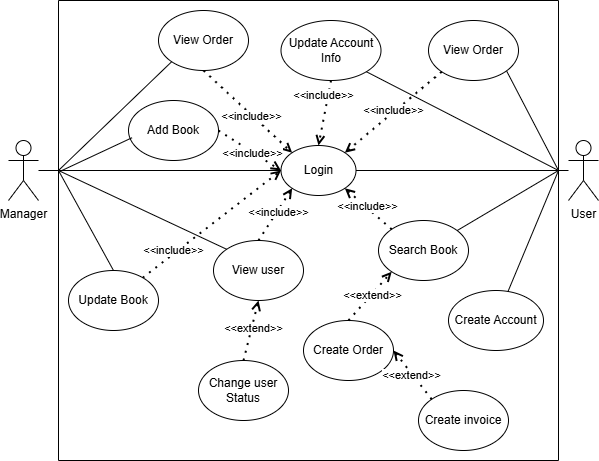

The diagram above was exported from draw.io. Its source (the exported page's mxGraphModel, read from the mxfile embedded in the PNG):
<mxGraphModel dx="1042" dy="575" grid="1" gridSize="10" guides="1" tooltips="1" connect="1" arrows="1" fold="1" page="1" pageScale="1" pageWidth="850" pageHeight="1100" math="0" shadow="0">
  <root>
    <mxCell id="0" />
    <mxCell id="1" parent="0" />
    <mxCell id="xT_YbA5dNsoeyGNyo72m-1" value="Manager" style="shape=umlActor;verticalLabelPosition=bottom;verticalAlign=top;html=1;outlineConnect=0;" parent="1" vertex="1">
      <mxGeometry x="130" y="240" width="30" height="60" as="geometry" />
    </mxCell>
    <mxCell id="xT_YbA5dNsoeyGNyo72m-2" value="User" style="shape=umlActor;verticalLabelPosition=bottom;verticalAlign=top;html=1;outlineConnect=0;" parent="1" vertex="1">
      <mxGeometry x="690" y="240" width="30" height="60" as="geometry" />
    </mxCell>
    <mxCell id="xT_YbA5dNsoeyGNyo72m-8" style="edgeStyle=orthogonalEdgeStyle;rounded=0;orthogonalLoop=1;jettySize=auto;html=1;endArrow=none;endFill=0;" parent="1" source="xT_YbA5dNsoeyGNyo72m-3" target="xT_YbA5dNsoeyGNyo72m-1" edge="1">
      <mxGeometry relative="1" as="geometry" />
    </mxCell>
    <mxCell id="xT_YbA5dNsoeyGNyo72m-9" style="edgeStyle=orthogonalEdgeStyle;rounded=0;orthogonalLoop=1;jettySize=auto;html=1;endArrow=none;endFill=0;" parent="1" source="xT_YbA5dNsoeyGNyo72m-3" target="xT_YbA5dNsoeyGNyo72m-2" edge="1">
      <mxGeometry relative="1" as="geometry" />
    </mxCell>
    <mxCell id="xT_YbA5dNsoeyGNyo72m-3" value="Login" style="ellipse;whiteSpace=wrap;html=1;" parent="1" vertex="1">
      <mxGeometry x="402.5" y="245" width="75" height="50" as="geometry" />
    </mxCell>
    <mxCell id="xT_YbA5dNsoeyGNyo72m-4" value="Search Book" style="ellipse;whiteSpace=wrap;html=1;" parent="1" vertex="1">
      <mxGeometry x="500" y="320" width="90" height="60" as="geometry" />
    </mxCell>
    <mxCell id="xT_YbA5dNsoeyGNyo72m-12" value="" style="endArrow=none;html=1;rounded=0;" parent="1" target="xT_YbA5dNsoeyGNyo72m-4" edge="1">
      <mxGeometry width="50" height="50" relative="1" as="geometry">
        <mxPoint x="680" y="270" as="sourcePoint" />
        <mxPoint x="700" y="220" as="targetPoint" />
      </mxGeometry>
    </mxCell>
    <mxCell id="xT_YbA5dNsoeyGNyo72m-13" value="Create Order" style="ellipse;whiteSpace=wrap;html=1;" parent="1" vertex="1">
      <mxGeometry x="425" y="420" width="90" height="60" as="geometry" />
    </mxCell>
    <mxCell id="xT_YbA5dNsoeyGNyo72m-14" value="" style="endArrow=open;dashed=1;html=1;dashPattern=1 3;strokeWidth=2;rounded=0;entryX=0;entryY=1;entryDx=0;entryDy=0;exitX=0.5;exitY=0;exitDx=0;exitDy=0;endFill=0;startArrow=none;startFill=0;" parent="1" source="xT_YbA5dNsoeyGNyo72m-13" target="xT_YbA5dNsoeyGNyo72m-4" edge="1">
      <mxGeometry width="50" height="50" relative="1" as="geometry">
        <mxPoint x="400" y="320" as="sourcePoint" />
        <mxPoint x="450" y="270" as="targetPoint" />
      </mxGeometry>
    </mxCell>
    <mxCell id="xT_YbA5dNsoeyGNyo72m-17" value="&amp;lt;&amp;lt;extend&amp;gt;&amp;gt;" style="edgeLabel;html=1;align=center;verticalAlign=middle;resizable=0;points=[];" parent="xT_YbA5dNsoeyGNyo72m-14" vertex="1" connectable="0">
      <mxGeometry x="0.0878" y="-1" relative="1" as="geometry">
        <mxPoint as="offset" />
      </mxGeometry>
    </mxCell>
    <mxCell id="xT_YbA5dNsoeyGNyo72m-23" value="Create invoice" style="ellipse;whiteSpace=wrap;html=1;" parent="1" vertex="1">
      <mxGeometry x="540" y="490" width="90" height="60" as="geometry" />
    </mxCell>
    <mxCell id="xT_YbA5dNsoeyGNyo72m-24" value="" style="endArrow=open;dashed=1;html=1;dashPattern=1 3;strokeWidth=2;rounded=0;exitX=0;exitY=0;exitDx=0;exitDy=0;endFill=0;startArrow=none;startFill=0;entryX=1;entryY=0.5;entryDx=0;entryDy=0;" parent="1" source="xT_YbA5dNsoeyGNyo72m-23" target="xT_YbA5dNsoeyGNyo72m-13" edge="1">
      <mxGeometry width="50" height="50" relative="1" as="geometry">
        <mxPoint x="310" y="514.79" as="sourcePoint" />
        <mxPoint x="615" y="480" as="targetPoint" />
      </mxGeometry>
    </mxCell>
    <mxCell id="xT_YbA5dNsoeyGNyo72m-25" value="&amp;lt;&amp;lt;extend&amp;gt;&amp;gt;" style="edgeLabel;html=1;align=center;verticalAlign=middle;resizable=0;points=[];" parent="xT_YbA5dNsoeyGNyo72m-24" vertex="1" connectable="0">
      <mxGeometry x="0.0878" y="-1" relative="1" as="geometry">
        <mxPoint x="-1" y="3" as="offset" />
      </mxGeometry>
    </mxCell>
    <mxCell id="xT_YbA5dNsoeyGNyo72m-28" value="" style="endArrow=none;html=1;rounded=0;entryX=1;entryY=1;entryDx=0;entryDy=0;" parent="1" target="xT_YbA5dNsoeyGNyo72m-27" edge="1">
      <mxGeometry width="50" height="50" relative="1" as="geometry">
        <mxPoint x="680" y="270" as="sourcePoint" />
        <mxPoint x="608" y="330" as="targetPoint" />
      </mxGeometry>
    </mxCell>
    <mxCell id="xT_YbA5dNsoeyGNyo72m-29" value="" style="endArrow=none;html=1;rounded=0;entryX=0.578;entryY=0.007;entryDx=0;entryDy=0;entryPerimeter=0;" parent="1" target="MvcfGu5vcaeaFIxTzEew-1" edge="1">
      <mxGeometry width="50" height="50" relative="1" as="geometry">
        <mxPoint x="680" y="270" as="sourcePoint" />
        <mxPoint x="624" y="161" as="targetPoint" />
      </mxGeometry>
    </mxCell>
    <mxCell id="xT_YbA5dNsoeyGNyo72m-30" value="" style="endArrow=none;html=1;rounded=0;entryX=0;entryY=1;entryDx=0;entryDy=0;" parent="1" target="xT_YbA5dNsoeyGNyo72m-6" edge="1">
      <mxGeometry width="50" height="50" relative="1" as="geometry">
        <mxPoint x="180" y="270" as="sourcePoint" />
        <mxPoint x="482" y="181" as="targetPoint" />
      </mxGeometry>
    </mxCell>
    <mxCell id="xT_YbA5dNsoeyGNyo72m-31" value="" style="endArrow=none;html=1;rounded=0;entryX=0;entryY=0;entryDx=0;entryDy=0;" parent="1" target="xT_YbA5dNsoeyGNyo72m-5" edge="1">
      <mxGeometry width="50" height="50" relative="1" as="geometry">
        <mxPoint x="180" y="270" as="sourcePoint" />
        <mxPoint x="418" y="181" as="targetPoint" />
      </mxGeometry>
    </mxCell>
    <mxCell id="xT_YbA5dNsoeyGNyo72m-35" value="" style="endArrow=open;dashed=1;html=1;dashPattern=1 3;strokeWidth=2;rounded=0;entryX=0;entryY=1;entryDx=0;entryDy=0;exitX=0.5;exitY=0;exitDx=0;exitDy=0;endFill=0;startArrow=none;startFill=0;" parent="1" source="xT_YbA5dNsoeyGNyo72m-5" target="xT_YbA5dNsoeyGNyo72m-3" edge="1">
      <mxGeometry width="50" height="50" relative="1" as="geometry">
        <mxPoint x="315" y="460" as="sourcePoint" />
        <mxPoint x="315" y="410" as="targetPoint" />
      </mxGeometry>
    </mxCell>
    <mxCell id="xT_YbA5dNsoeyGNyo72m-36" value="&amp;lt;&amp;lt;include&amp;gt;&amp;gt;" style="edgeLabel;html=1;align=center;verticalAlign=middle;resizable=0;points=[];" parent="xT_YbA5dNsoeyGNyo72m-35" vertex="1" connectable="0">
      <mxGeometry x="0.0878" y="-1" relative="1" as="geometry">
        <mxPoint as="offset" />
      </mxGeometry>
    </mxCell>
    <mxCell id="xT_YbA5dNsoeyGNyo72m-37" value="" style="endArrow=open;dashed=1;html=1;dashPattern=1 3;strokeWidth=2;rounded=0;entryX=0;entryY=0;entryDx=0;entryDy=0;exitX=0.5;exitY=1;exitDx=0;exitDy=0;endFill=0;startArrow=none;startFill=0;" parent="1" source="xT_YbA5dNsoeyGNyo72m-6" target="xT_YbA5dNsoeyGNyo72m-3" edge="1">
      <mxGeometry width="50" height="50" relative="1" as="geometry">
        <mxPoint x="347" y="359" as="sourcePoint" />
        <mxPoint x="423" y="298" as="targetPoint" />
      </mxGeometry>
    </mxCell>
    <mxCell id="xT_YbA5dNsoeyGNyo72m-38" value="&amp;lt;&amp;lt;include&amp;gt;&amp;gt;" style="edgeLabel;html=1;align=center;verticalAlign=middle;resizable=0;points=[];" parent="xT_YbA5dNsoeyGNyo72m-37" vertex="1" connectable="0">
      <mxGeometry x="0.0878" y="-1" relative="1" as="geometry">
        <mxPoint as="offset" />
      </mxGeometry>
    </mxCell>
    <mxCell id="xT_YbA5dNsoeyGNyo72m-39" value="" style="endArrow=open;dashed=1;html=1;dashPattern=1 3;strokeWidth=2;rounded=0;entryX=0.5;entryY=0;entryDx=0;entryDy=0;exitX=0.5;exitY=1;exitDx=0;exitDy=0;endFill=0;startArrow=none;startFill=0;" parent="1" source="xT_YbA5dNsoeyGNyo72m-27" target="xT_YbA5dNsoeyGNyo72m-3" edge="1">
      <mxGeometry width="50" height="50" relative="1" as="geometry">
        <mxPoint x="357" y="369" as="sourcePoint" />
        <mxPoint x="433" y="308" as="targetPoint" />
      </mxGeometry>
    </mxCell>
    <mxCell id="xT_YbA5dNsoeyGNyo72m-40" value="&amp;lt;&amp;lt;include&amp;gt;&amp;gt;" style="edgeLabel;html=1;align=center;verticalAlign=middle;resizable=0;points=[];" parent="xT_YbA5dNsoeyGNyo72m-39" vertex="1" connectable="0">
      <mxGeometry x="0.0878" y="-1" relative="1" as="geometry">
        <mxPoint y="-21" as="offset" />
      </mxGeometry>
    </mxCell>
    <mxCell id="xT_YbA5dNsoeyGNyo72m-41" value="" style="endArrow=open;dashed=1;html=1;dashPattern=1 3;strokeWidth=2;rounded=0;entryX=1;entryY=1;entryDx=0;entryDy=0;exitX=0;exitY=0;exitDx=0;exitDy=0;endFill=0;startArrow=none;startFill=0;" parent="1" source="xT_YbA5dNsoeyGNyo72m-4" target="xT_YbA5dNsoeyGNyo72m-3" edge="1">
      <mxGeometry width="50" height="50" relative="1" as="geometry">
        <mxPoint x="367" y="379" as="sourcePoint" />
        <mxPoint x="443" y="318" as="targetPoint" />
      </mxGeometry>
    </mxCell>
    <mxCell id="xT_YbA5dNsoeyGNyo72m-42" value="&amp;lt;&amp;lt;include&amp;gt;&amp;gt;" style="edgeLabel;html=1;align=center;verticalAlign=middle;resizable=0;points=[];" parent="xT_YbA5dNsoeyGNyo72m-41" vertex="1" connectable="0">
      <mxGeometry x="0.0878" y="-1" relative="1" as="geometry">
        <mxPoint as="offset" />
      </mxGeometry>
    </mxCell>
    <mxCell id="xT_YbA5dNsoeyGNyo72m-43" value="Create Account" style="ellipse;whiteSpace=wrap;html=1;" parent="1" vertex="1">
      <mxGeometry x="570" y="390" width="95" height="60" as="geometry" />
    </mxCell>
    <mxCell id="xT_YbA5dNsoeyGNyo72m-44" value="" style="endArrow=none;html=1;rounded=0;" parent="1" target="xT_YbA5dNsoeyGNyo72m-43" edge="1">
      <mxGeometry width="50" height="50" relative="1" as="geometry">
        <mxPoint x="680" y="270" as="sourcePoint" />
        <mxPoint x="575" y="341" as="targetPoint" />
      </mxGeometry>
    </mxCell>
    <mxCell id="xT_YbA5dNsoeyGNyo72m-46" value="" style="endArrow=none;html=1;rounded=0;entryX=0.5;entryY=0;entryDx=0;entryDy=0;" parent="1" target="xT_YbA5dNsoeyGNyo72m-45" edge="1">
      <mxGeometry width="50" height="50" relative="1" as="geometry">
        <mxPoint x="180" y="270" as="sourcePoint" />
        <mxPoint x="303" y="339" as="targetPoint" />
      </mxGeometry>
    </mxCell>
    <mxCell id="xT_YbA5dNsoeyGNyo72m-48" value="" style="endArrow=open;dashed=1;html=1;dashPattern=1 3;strokeWidth=2;rounded=0;entryX=0;entryY=0.5;entryDx=0;entryDy=0;endFill=0;startArrow=none;startFill=0;" parent="1" source="xT_YbA5dNsoeyGNyo72m-45" target="xT_YbA5dNsoeyGNyo72m-3" edge="1">
      <mxGeometry width="50" height="50" relative="1" as="geometry">
        <mxPoint x="399" y="379" as="sourcePoint" />
        <mxPoint x="424" y="298" as="targetPoint" />
      </mxGeometry>
    </mxCell>
    <mxCell id="xT_YbA5dNsoeyGNyo72m-49" value="&amp;lt;&amp;lt;include&amp;gt;&amp;gt;" style="edgeLabel;html=1;align=center;verticalAlign=middle;resizable=0;points=[];" parent="xT_YbA5dNsoeyGNyo72m-48" vertex="1" connectable="0">
      <mxGeometry x="0.0878" y="-1" relative="1" as="geometry">
        <mxPoint x="-45" y="30" as="offset" />
      </mxGeometry>
    </mxCell>
    <mxCell id="xT_YbA5dNsoeyGNyo72m-50" value="" style="swimlane;startSize=0;" parent="1" vertex="1">
      <mxGeometry x="180" y="100" width="500" height="460" as="geometry" />
    </mxCell>
    <mxCell id="xT_YbA5dNsoeyGNyo72m-5" value="View user" style="ellipse;whiteSpace=wrap;html=1;" parent="xT_YbA5dNsoeyGNyo72m-50" vertex="1">
      <mxGeometry x="155" y="240" width="90" height="60" as="geometry" />
    </mxCell>
    <mxCell id="xT_YbA5dNsoeyGNyo72m-32" value="Change user Status" style="ellipse;whiteSpace=wrap;html=1;" parent="xT_YbA5dNsoeyGNyo72m-50" vertex="1">
      <mxGeometry x="140" y="360" width="90" height="60" as="geometry" />
    </mxCell>
    <mxCell id="xT_YbA5dNsoeyGNyo72m-33" value="" style="endArrow=open;dashed=1;html=1;dashPattern=1 3;strokeWidth=2;rounded=0;entryX=0.5;entryY=1;entryDx=0;entryDy=0;exitX=0.5;exitY=0;exitDx=0;exitDy=0;endFill=0;startArrow=none;startFill=0;" parent="xT_YbA5dNsoeyGNyo72m-50" source="xT_YbA5dNsoeyGNyo72m-32" target="xT_YbA5dNsoeyGNyo72m-5" edge="1">
      <mxGeometry width="50" height="50" relative="1" as="geometry">
        <mxPoint x="215" y="350" as="sourcePoint" />
        <mxPoint x="215" y="300" as="targetPoint" />
      </mxGeometry>
    </mxCell>
    <mxCell id="xT_YbA5dNsoeyGNyo72m-34" value="&amp;lt;&amp;lt;extend&amp;gt;&amp;gt;" style="edgeLabel;html=1;align=center;verticalAlign=middle;resizable=0;points=[];" parent="xT_YbA5dNsoeyGNyo72m-33" vertex="1" connectable="0">
      <mxGeometry x="0.0878" y="-1" relative="1" as="geometry">
        <mxPoint as="offset" />
      </mxGeometry>
    </mxCell>
    <mxCell id="xT_YbA5dNsoeyGNyo72m-52" value="Add Book" style="ellipse;whiteSpace=wrap;html=1;" parent="xT_YbA5dNsoeyGNyo72m-50" vertex="1">
      <mxGeometry x="70" y="100" width="90" height="60" as="geometry" />
    </mxCell>
    <mxCell id="xT_YbA5dNsoeyGNyo72m-45" value="Update Book" style="ellipse;whiteSpace=wrap;html=1;" parent="xT_YbA5dNsoeyGNyo72m-50" vertex="1">
      <mxGeometry x="10" y="270" width="90" height="60" as="geometry" />
    </mxCell>
    <mxCell id="xT_YbA5dNsoeyGNyo72m-47" style="edgeStyle=orthogonalEdgeStyle;rounded=0;orthogonalLoop=1;jettySize=auto;html=1;exitX=0.5;exitY=1;exitDx=0;exitDy=0;" parent="xT_YbA5dNsoeyGNyo72m-50" source="xT_YbA5dNsoeyGNyo72m-45" target="xT_YbA5dNsoeyGNyo72m-45" edge="1">
      <mxGeometry relative="1" as="geometry" />
    </mxCell>
    <mxCell id="xT_YbA5dNsoeyGNyo72m-54" value="" style="endArrow=none;html=1;rounded=0;entryX=0.04;entryY=0.62;entryDx=0;entryDy=0;entryPerimeter=0;exitX=0.004;exitY=0.371;exitDx=0;exitDy=0;exitPerimeter=0;" parent="xT_YbA5dNsoeyGNyo72m-50" source="xT_YbA5dNsoeyGNyo72m-50" target="xT_YbA5dNsoeyGNyo72m-52" edge="1">
      <mxGeometry width="50" height="50" relative="1" as="geometry">
        <mxPoint x="10" y="180" as="sourcePoint" />
        <mxPoint x="85" y="250" as="targetPoint" />
      </mxGeometry>
    </mxCell>
    <mxCell id="xT_YbA5dNsoeyGNyo72m-6" value="View Order" style="ellipse;whiteSpace=wrap;html=1;" parent="xT_YbA5dNsoeyGNyo72m-50" vertex="1">
      <mxGeometry x="100" y="10" width="90" height="60" as="geometry" />
    </mxCell>
    <mxCell id="MvcfGu5vcaeaFIxTzEew-1" value="View Order" style="ellipse;whiteSpace=wrap;html=1;" vertex="1" parent="xT_YbA5dNsoeyGNyo72m-50">
      <mxGeometry x="370" y="20" width="90" height="60" as="geometry" />
    </mxCell>
    <mxCell id="xT_YbA5dNsoeyGNyo72m-27" value="Update Account Info" style="ellipse;whiteSpace=wrap;html=1;" parent="xT_YbA5dNsoeyGNyo72m-50" vertex="1">
      <mxGeometry x="222.5" y="20" width="100" height="60" as="geometry" />
    </mxCell>
    <mxCell id="xT_YbA5dNsoeyGNyo72m-55" value="" style="endArrow=open;dashed=1;html=1;dashPattern=1 3;strokeWidth=2;rounded=0;entryX=0;entryY=0.5;entryDx=0;entryDy=0;endFill=0;startArrow=none;startFill=0;exitX=1;exitY=0.5;exitDx=0;exitDy=0;" parent="1" source="xT_YbA5dNsoeyGNyo72m-52" target="xT_YbA5dNsoeyGNyo72m-3" edge="1">
      <mxGeometry width="50" height="50" relative="1" as="geometry">
        <mxPoint x="305" y="358" as="sourcePoint" />
        <mxPoint x="413" y="280" as="targetPoint" />
      </mxGeometry>
    </mxCell>
    <mxCell id="xT_YbA5dNsoeyGNyo72m-56" value="&amp;lt;&amp;lt;include&amp;gt;&amp;gt;" style="edgeLabel;html=1;align=center;verticalAlign=middle;resizable=0;points=[];" parent="xT_YbA5dNsoeyGNyo72m-55" vertex="1" connectable="0">
      <mxGeometry x="0.0878" y="-1" relative="1" as="geometry">
        <mxPoint as="offset" />
      </mxGeometry>
    </mxCell>
    <mxCell id="MvcfGu5vcaeaFIxTzEew-2" value="" style="endArrow=open;dashed=1;html=1;dashPattern=1 3;strokeWidth=2;rounded=0;entryX=1;entryY=0;entryDx=0;entryDy=0;exitX=0;exitY=1;exitDx=0;exitDy=0;endFill=0;startArrow=none;startFill=0;" edge="1" parent="1" source="MvcfGu5vcaeaFIxTzEew-1" target="xT_YbA5dNsoeyGNyo72m-3">
      <mxGeometry width="50" height="50" relative="1" as="geometry">
        <mxPoint x="470" y="180" as="sourcePoint" />
        <mxPoint x="450" y="255" as="targetPoint" />
      </mxGeometry>
    </mxCell>
    <mxCell id="MvcfGu5vcaeaFIxTzEew-3" value="&amp;lt;&amp;lt;include&amp;gt;&amp;gt;" style="edgeLabel;html=1;align=center;verticalAlign=middle;resizable=0;points=[];" vertex="1" connectable="0" parent="MvcfGu5vcaeaFIxTzEew-2">
      <mxGeometry x="0.0878" y="-1" relative="1" as="geometry">
        <mxPoint x="5" y="-5" as="offset" />
      </mxGeometry>
    </mxCell>
  </root>
</mxGraphModel>